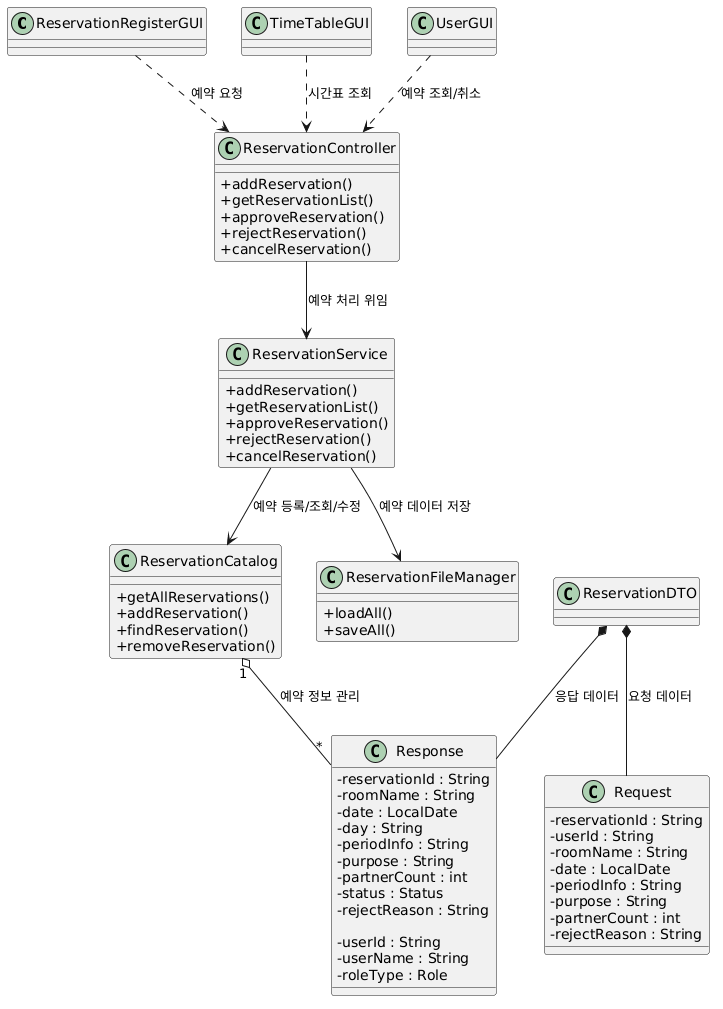

The diagram above was rendered by PlantUML. Its source (embedded in the PNG):
@startuml
skinparam classAttributeIconSize 0

class ReservationRegisterGUI
class TimeTableGUI
class UserGUI

class ReservationController {
+addReservation()
+getReservationList()
+approveReservation()
+rejectReservation()
+cancelReservation()
}

class ReservationService {
+addReservation()
+getReservationList()
+approveReservation()
+rejectReservation()
+cancelReservation()
}

class ReservationCatalog {
+getAllReservations()
+addReservation()
+findReservation()
+removeReservation()
}

class ReservationFileManager {
+loadAll()
+saveAll()
}

class ReservationDTO

class Request {
-reservationId : String
-userId : String
-roomName : String
-date : LocalDate
-periodInfo : String
-purpose : String
-partnerCount : int
-rejectReason : String
}

class Response {
-reservationId : String
-roomName : String
-date : LocalDate
-day : String
-periodInfo : String
-purpose : String
-partnerCount : int
-status : Status
-rejectReason : String

-userId : String
-userName : String
-roleType : Role

}

ReservationRegisterGUI ..> ReservationController : 예약 요청
TimeTableGUI ..> ReservationController : 시간표 조회
UserGUI ..> ReservationController : 예약 조회/취소

ReservationController --> ReservationService : 예약 처리 위임

ReservationService --> ReservationCatalog : 예약 등록/조회/수정
ReservationService --> ReservationFileManager : 예약 데이터 저장

ReservationDTO *-- Request : 요청 데이터
ReservationDTO *-- Response : 응답 데이터

ReservationCatalog "1" o-- "*" Response : 예약 정보 관리
@enduml